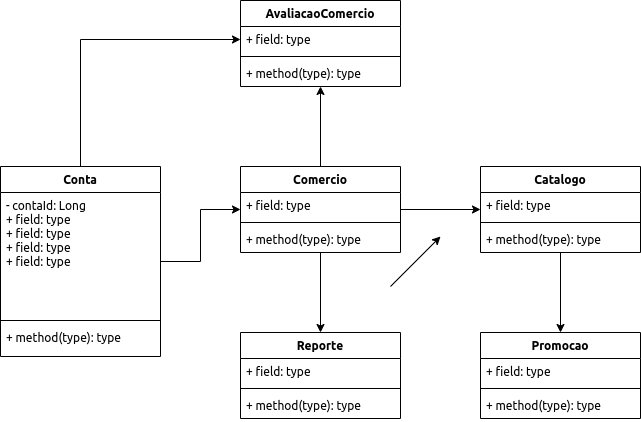

The diagram above was exported from draw.io. Its source (the exported page's mxGraphModel, read from the mxfile embedded in the PNG):
<mxGraphModel dx="972" dy="1677" grid="1" gridSize="10" guides="1" tooltips="1" connect="1" arrows="1" fold="1" page="1" pageScale="1" pageWidth="827" pageHeight="1169" math="0" shadow="0">
  <root>
    <mxCell id="0" />
    <mxCell id="1" parent="0" />
    <mxCell id="TSqCndWtzVU03Hvo5J08-34" value="" style="edgeStyle=orthogonalEdgeStyle;rounded=0;orthogonalLoop=1;jettySize=auto;html=1;" edge="1" parent="1" source="TSqCndWtzVU03Hvo5J08-25" target="TSqCndWtzVU03Hvo5J08-30">
      <mxGeometry relative="1" as="geometry" />
    </mxCell>
    <mxCell id="TSqCndWtzVU03Hvo5J08-57" style="edgeStyle=orthogonalEdgeStyle;rounded=0;orthogonalLoop=1;jettySize=auto;html=1;exitX=0.5;exitY=0;exitDx=0;exitDy=0;entryX=0;entryY=0.5;entryDx=0;entryDy=0;strokeColor=#000000;" edge="1" parent="1" source="TSqCndWtzVU03Hvo5J08-25" target="TSqCndWtzVU03Hvo5J08-52">
      <mxGeometry relative="1" as="geometry" />
    </mxCell>
    <mxCell id="TSqCndWtzVU03Hvo5J08-25" value="Conta" style="swimlane;fontStyle=1;align=center;verticalAlign=top;childLayout=stackLayout;horizontal=1;startSize=26;horizontalStack=0;resizeParent=1;resizeParentMax=0;resizeLast=0;collapsible=1;marginBottom=0;" vertex="1" parent="1">
      <mxGeometry x="50" y="140" width="160" height="190" as="geometry" />
    </mxCell>
    <mxCell id="TSqCndWtzVU03Hvo5J08-26" value="- contaId: Long&#10;+ field: type&#10;+ field: type&#10;+ field: type&#10;+ field: type" style="text;strokeColor=none;fillColor=none;align=left;verticalAlign=top;spacingLeft=4;spacingRight=4;overflow=hidden;rotatable=0;points=[[0,0.5],[1,0.5]];portConstraint=eastwest;" vertex="1" parent="TSqCndWtzVU03Hvo5J08-25">
      <mxGeometry y="26" width="160" height="124" as="geometry" />
    </mxCell>
    <mxCell id="TSqCndWtzVU03Hvo5J08-27" value="" style="line;strokeWidth=1;fillColor=none;align=left;verticalAlign=middle;spacingTop=-1;spacingLeft=3;spacingRight=3;rotatable=0;labelPosition=right;points=[];portConstraint=eastwest;" vertex="1" parent="TSqCndWtzVU03Hvo5J08-25">
      <mxGeometry y="150" width="160" height="8" as="geometry" />
    </mxCell>
    <mxCell id="TSqCndWtzVU03Hvo5J08-28" value="+ method(type): type" style="text;strokeColor=none;fillColor=none;align=left;verticalAlign=top;spacingLeft=4;spacingRight=4;overflow=hidden;rotatable=0;points=[[0,0.5],[1,0.5]];portConstraint=eastwest;" vertex="1" parent="TSqCndWtzVU03Hvo5J08-25">
      <mxGeometry y="158" width="160" height="32" as="geometry" />
    </mxCell>
    <mxCell id="TSqCndWtzVU03Hvo5J08-40" value="" style="edgeStyle=orthogonalEdgeStyle;rounded=0;orthogonalLoop=1;jettySize=auto;html=1;" edge="1" parent="1" source="TSqCndWtzVU03Hvo5J08-30" target="TSqCndWtzVU03Hvo5J08-36">
      <mxGeometry relative="1" as="geometry" />
    </mxCell>
    <mxCell id="TSqCndWtzVU03Hvo5J08-50" value="" style="edgeStyle=orthogonalEdgeStyle;rounded=0;orthogonalLoop=1;jettySize=auto;html=1;" edge="1" parent="1" source="TSqCndWtzVU03Hvo5J08-30" target="TSqCndWtzVU03Hvo5J08-46">
      <mxGeometry relative="1" as="geometry" />
    </mxCell>
    <mxCell id="TSqCndWtzVU03Hvo5J08-55" value="" style="edgeStyle=orthogonalEdgeStyle;rounded=0;orthogonalLoop=1;jettySize=auto;html=1;strokeColor=#000000;" edge="1" parent="1" source="TSqCndWtzVU03Hvo5J08-30" target="TSqCndWtzVU03Hvo5J08-51">
      <mxGeometry relative="1" as="geometry" />
    </mxCell>
    <mxCell id="TSqCndWtzVU03Hvo5J08-30" value="Comercio" style="swimlane;fontStyle=1;align=center;verticalAlign=top;childLayout=stackLayout;horizontal=1;startSize=26;horizontalStack=0;resizeParent=1;resizeParentMax=0;resizeLast=0;collapsible=1;marginBottom=0;" vertex="1" parent="1">
      <mxGeometry x="290" y="140" width="160" height="86" as="geometry" />
    </mxCell>
    <mxCell id="TSqCndWtzVU03Hvo5J08-31" value="+ field: type" style="text;strokeColor=none;fillColor=none;align=left;verticalAlign=top;spacingLeft=4;spacingRight=4;overflow=hidden;rotatable=0;points=[[0,0.5],[1,0.5]];portConstraint=eastwest;" vertex="1" parent="TSqCndWtzVU03Hvo5J08-30">
      <mxGeometry y="26" width="160" height="26" as="geometry" />
    </mxCell>
    <mxCell id="TSqCndWtzVU03Hvo5J08-32" value="" style="line;strokeWidth=1;fillColor=none;align=left;verticalAlign=middle;spacingTop=-1;spacingLeft=3;spacingRight=3;rotatable=0;labelPosition=right;points=[];portConstraint=eastwest;" vertex="1" parent="TSqCndWtzVU03Hvo5J08-30">
      <mxGeometry y="52" width="160" height="8" as="geometry" />
    </mxCell>
    <mxCell id="TSqCndWtzVU03Hvo5J08-33" value="+ method(type): type" style="text;strokeColor=none;fillColor=none;align=left;verticalAlign=top;spacingLeft=4;spacingRight=4;overflow=hidden;rotatable=0;points=[[0,0.5],[1,0.5]];portConstraint=eastwest;" vertex="1" parent="TSqCndWtzVU03Hvo5J08-30">
      <mxGeometry y="60" width="160" height="26" as="geometry" />
    </mxCell>
    <mxCell id="TSqCndWtzVU03Hvo5J08-45" value="" style="edgeStyle=orthogonalEdgeStyle;rounded=0;orthogonalLoop=1;jettySize=auto;html=1;" edge="1" parent="1" source="TSqCndWtzVU03Hvo5J08-36" target="TSqCndWtzVU03Hvo5J08-41">
      <mxGeometry relative="1" as="geometry" />
    </mxCell>
    <mxCell id="TSqCndWtzVU03Hvo5J08-36" value="Catalogo" style="swimlane;fontStyle=1;align=center;verticalAlign=top;childLayout=stackLayout;horizontal=1;startSize=26;horizontalStack=0;resizeParent=1;resizeParentMax=0;resizeLast=0;collapsible=1;marginBottom=0;" vertex="1" parent="1">
      <mxGeometry x="530" y="140" width="160" height="86" as="geometry" />
    </mxCell>
    <mxCell id="TSqCndWtzVU03Hvo5J08-37" value="+ field: type" style="text;strokeColor=none;fillColor=none;align=left;verticalAlign=top;spacingLeft=4;spacingRight=4;overflow=hidden;rotatable=0;points=[[0,0.5],[1,0.5]];portConstraint=eastwest;" vertex="1" parent="TSqCndWtzVU03Hvo5J08-36">
      <mxGeometry y="26" width="160" height="26" as="geometry" />
    </mxCell>
    <mxCell id="TSqCndWtzVU03Hvo5J08-38" value="" style="line;strokeWidth=1;fillColor=none;align=left;verticalAlign=middle;spacingTop=-1;spacingLeft=3;spacingRight=3;rotatable=0;labelPosition=right;points=[];portConstraint=eastwest;" vertex="1" parent="TSqCndWtzVU03Hvo5J08-36">
      <mxGeometry y="52" width="160" height="8" as="geometry" />
    </mxCell>
    <mxCell id="TSqCndWtzVU03Hvo5J08-39" value="+ method(type): type" style="text;strokeColor=none;fillColor=none;align=left;verticalAlign=top;spacingLeft=4;spacingRight=4;overflow=hidden;rotatable=0;points=[[0,0.5],[1,0.5]];portConstraint=eastwest;" vertex="1" parent="TSqCndWtzVU03Hvo5J08-36">
      <mxGeometry y="60" width="160" height="26" as="geometry" />
    </mxCell>
    <mxCell id="TSqCndWtzVU03Hvo5J08-41" value="Promocao" style="swimlane;fontStyle=1;align=center;verticalAlign=top;childLayout=stackLayout;horizontal=1;startSize=26;horizontalStack=0;resizeParent=1;resizeParentMax=0;resizeLast=0;collapsible=1;marginBottom=0;" vertex="1" parent="1">
      <mxGeometry x="530" y="306" width="160" height="86" as="geometry" />
    </mxCell>
    <mxCell id="TSqCndWtzVU03Hvo5J08-42" value="+ field: type" style="text;strokeColor=none;fillColor=none;align=left;verticalAlign=top;spacingLeft=4;spacingRight=4;overflow=hidden;rotatable=0;points=[[0,0.5],[1,0.5]];portConstraint=eastwest;" vertex="1" parent="TSqCndWtzVU03Hvo5J08-41">
      <mxGeometry y="26" width="160" height="26" as="geometry" />
    </mxCell>
    <mxCell id="TSqCndWtzVU03Hvo5J08-43" value="" style="line;strokeWidth=1;fillColor=none;align=left;verticalAlign=middle;spacingTop=-1;spacingLeft=3;spacingRight=3;rotatable=0;labelPosition=right;points=[];portConstraint=eastwest;" vertex="1" parent="TSqCndWtzVU03Hvo5J08-41">
      <mxGeometry y="52" width="160" height="8" as="geometry" />
    </mxCell>
    <mxCell id="TSqCndWtzVU03Hvo5J08-44" value="+ method(type): type" style="text;strokeColor=none;fillColor=none;align=left;verticalAlign=top;spacingLeft=4;spacingRight=4;overflow=hidden;rotatable=0;points=[[0,0.5],[1,0.5]];portConstraint=eastwest;" vertex="1" parent="TSqCndWtzVU03Hvo5J08-41">
      <mxGeometry y="60" width="160" height="26" as="geometry" />
    </mxCell>
    <mxCell id="TSqCndWtzVU03Hvo5J08-46" value="Reporte" style="swimlane;fontStyle=1;align=center;verticalAlign=top;childLayout=stackLayout;horizontal=1;startSize=26;horizontalStack=0;resizeParent=1;resizeParentMax=0;resizeLast=0;collapsible=1;marginBottom=0;" vertex="1" parent="1">
      <mxGeometry x="290" y="306" width="160" height="86" as="geometry" />
    </mxCell>
    <mxCell id="TSqCndWtzVU03Hvo5J08-47" value="+ field: type" style="text;strokeColor=none;fillColor=none;align=left;verticalAlign=top;spacingLeft=4;spacingRight=4;overflow=hidden;rotatable=0;points=[[0,0.5],[1,0.5]];portConstraint=eastwest;" vertex="1" parent="TSqCndWtzVU03Hvo5J08-46">
      <mxGeometry y="26" width="160" height="26" as="geometry" />
    </mxCell>
    <mxCell id="TSqCndWtzVU03Hvo5J08-48" value="" style="line;strokeWidth=1;fillColor=none;align=left;verticalAlign=middle;spacingTop=-1;spacingLeft=3;spacingRight=3;rotatable=0;labelPosition=right;points=[];portConstraint=eastwest;" vertex="1" parent="TSqCndWtzVU03Hvo5J08-46">
      <mxGeometry y="52" width="160" height="8" as="geometry" />
    </mxCell>
    <mxCell id="TSqCndWtzVU03Hvo5J08-49" value="+ method(type): type" style="text;strokeColor=none;fillColor=none;align=left;verticalAlign=top;spacingLeft=4;spacingRight=4;overflow=hidden;rotatable=0;points=[[0,0.5],[1,0.5]];portConstraint=eastwest;" vertex="1" parent="TSqCndWtzVU03Hvo5J08-46">
      <mxGeometry y="60" width="160" height="26" as="geometry" />
    </mxCell>
    <mxCell id="TSqCndWtzVU03Hvo5J08-51" value="AvaliacaoComercio" style="swimlane;fontStyle=1;align=center;verticalAlign=top;childLayout=stackLayout;horizontal=1;startSize=26;horizontalStack=0;resizeParent=1;resizeParentMax=0;resizeLast=0;collapsible=1;marginBottom=0;" vertex="1" parent="1">
      <mxGeometry x="290" y="-26" width="160" height="86" as="geometry" />
    </mxCell>
    <mxCell id="TSqCndWtzVU03Hvo5J08-52" value="+ field: type" style="text;strokeColor=none;fillColor=none;align=left;verticalAlign=top;spacingLeft=4;spacingRight=4;overflow=hidden;rotatable=0;points=[[0,0.5],[1,0.5]];portConstraint=eastwest;" vertex="1" parent="TSqCndWtzVU03Hvo5J08-51">
      <mxGeometry y="26" width="160" height="26" as="geometry" />
    </mxCell>
    <mxCell id="TSqCndWtzVU03Hvo5J08-53" value="" style="line;strokeWidth=1;fillColor=none;align=left;verticalAlign=middle;spacingTop=-1;spacingLeft=3;spacingRight=3;rotatable=0;labelPosition=right;points=[];portConstraint=eastwest;" vertex="1" parent="TSqCndWtzVU03Hvo5J08-51">
      <mxGeometry y="52" width="160" height="8" as="geometry" />
    </mxCell>
    <mxCell id="TSqCndWtzVU03Hvo5J08-54" value="+ method(type): type" style="text;strokeColor=none;fillColor=none;align=left;verticalAlign=top;spacingLeft=4;spacingRight=4;overflow=hidden;rotatable=0;points=[[0,0.5],[1,0.5]];portConstraint=eastwest;" vertex="1" parent="TSqCndWtzVU03Hvo5J08-51">
      <mxGeometry y="60" width="160" height="26" as="geometry" />
    </mxCell>
    <mxCell id="TSqCndWtzVU03Hvo5J08-56" value="" style="endArrow=classic;html=1;strokeColor=#000000;" edge="1" parent="1">
      <mxGeometry width="50" height="50" relative="1" as="geometry">
        <mxPoint x="440" y="260" as="sourcePoint" />
        <mxPoint x="490" y="210" as="targetPoint" />
      </mxGeometry>
    </mxCell>
  </root>
</mxGraphModel>